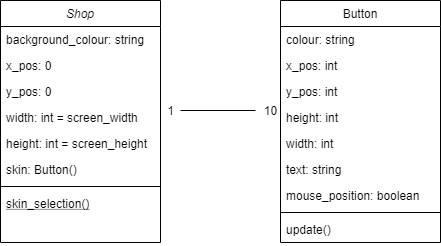

The diagram above was exported from draw.io. Its source (the exported page's mxGraphModel, read from the mxfile embedded in the PNG):
<mxGraphModel dx="768" dy="522" grid="1" gridSize="10" guides="1" tooltips="1" connect="1" arrows="1" fold="1" page="1" pageScale="1" pageWidth="827" pageHeight="1169" math="0" shadow="0">
  <root>
    <mxCell id="WIyWlLk6GJQsqaUBKTNV-0" />
    <mxCell id="WIyWlLk6GJQsqaUBKTNV-1" parent="WIyWlLk6GJQsqaUBKTNV-0" />
    <mxCell id="jNTmTENhUcqY32Y3WKd7-19" style="edgeStyle=orthogonalEdgeStyle;rounded=0;orthogonalLoop=1;jettySize=auto;html=1;endArrow=none;endFill=0;" parent="WIyWlLk6GJQsqaUBKTNV-1" source="jNTmTENhUcqY32Y3WKd7-17" target="jNTmTENhUcqY32Y3WKd7-18" edge="1">
      <mxGeometry relative="1" as="geometry" />
    </mxCell>
    <mxCell id="jNTmTENhUcqY32Y3WKd7-17" value="1" style="text;html=1;align=center;verticalAlign=middle;resizable=0;points=[];autosize=1;" parent="WIyWlLk6GJQsqaUBKTNV-1" vertex="1">
      <mxGeometry x="380" y="260" width="20" height="20" as="geometry" />
    </mxCell>
    <mxCell id="jNTmTENhUcqY32Y3WKd7-18" value="10" style="text;html=1;align=center;verticalAlign=middle;resizable=0;points=[];autosize=1;" parent="WIyWlLk6GJQsqaUBKTNV-1" vertex="1">
      <mxGeometry x="475" y="260" width="30" height="20" as="geometry" />
    </mxCell>
    <mxCell id="zkfFHV4jXpPFQw0GAbJ--13" value="Button" style="swimlane;fontStyle=0;align=center;verticalAlign=top;childLayout=stackLayout;horizontal=1;startSize=26;horizontalStack=0;resizeParent=1;resizeLast=0;collapsible=1;marginBottom=0;rounded=0;shadow=0;strokeWidth=1;" parent="WIyWlLk6GJQsqaUBKTNV-1" vertex="1">
      <mxGeometry x="500" y="160" width="160" height="242" as="geometry">
        <mxRectangle x="340" y="380" width="170" height="26" as="alternateBounds" />
      </mxGeometry>
    </mxCell>
    <mxCell id="zkfFHV4jXpPFQw0GAbJ--14" value="colour: string" style="text;align=left;verticalAlign=top;spacingLeft=4;spacingRight=4;overflow=hidden;rotatable=0;points=[[0,0.5],[1,0.5]];portConstraint=eastwest;" parent="zkfFHV4jXpPFQw0GAbJ--13" vertex="1">
      <mxGeometry y="26" width="160" height="26" as="geometry" />
    </mxCell>
    <mxCell id="jNTmTENhUcqY32Y3WKd7-3" value="x_pos: int" style="text;align=left;verticalAlign=top;spacingLeft=4;spacingRight=4;overflow=hidden;rotatable=0;points=[[0,0.5],[1,0.5]];portConstraint=eastwest;rounded=0;shadow=0;html=0;" parent="zkfFHV4jXpPFQw0GAbJ--13" vertex="1">
      <mxGeometry y="52" width="160" height="26" as="geometry" />
    </mxCell>
    <mxCell id="jNTmTENhUcqY32Y3WKd7-4" value="y_pos: int" style="text;align=left;verticalAlign=top;spacingLeft=4;spacingRight=4;overflow=hidden;rotatable=0;points=[[0,0.5],[1,0.5]];portConstraint=eastwest;rounded=0;shadow=0;html=0;" parent="zkfFHV4jXpPFQw0GAbJ--13" vertex="1">
      <mxGeometry y="78" width="160" height="26" as="geometry" />
    </mxCell>
    <mxCell id="G4jU9wzZxjgTtiKyYaXK-2" value="height: int" style="text;align=left;verticalAlign=top;spacingLeft=4;spacingRight=4;overflow=hidden;rotatable=0;points=[[0,0.5],[1,0.5]];portConstraint=eastwest;rounded=0;shadow=0;html=0;" vertex="1" parent="zkfFHV4jXpPFQw0GAbJ--13">
      <mxGeometry y="104" width="160" height="26" as="geometry" />
    </mxCell>
    <mxCell id="G4jU9wzZxjgTtiKyYaXK-3" value="width: int" style="text;align=left;verticalAlign=top;spacingLeft=4;spacingRight=4;overflow=hidden;rotatable=0;points=[[0,0.5],[1,0.5]];portConstraint=eastwest;rounded=0;shadow=0;html=0;" vertex="1" parent="zkfFHV4jXpPFQw0GAbJ--13">
      <mxGeometry y="130" width="160" height="26" as="geometry" />
    </mxCell>
    <mxCell id="jNTmTENhUcqY32Y3WKd7-6" value="text: string" style="text;align=left;verticalAlign=top;spacingLeft=4;spacingRight=4;overflow=hidden;rotatable=0;points=[[0,0.5],[1,0.5]];portConstraint=eastwest;rounded=0;shadow=0;html=0;" parent="zkfFHV4jXpPFQw0GAbJ--13" vertex="1">
      <mxGeometry y="156" width="160" height="26" as="geometry" />
    </mxCell>
    <mxCell id="jNTmTENhUcqY32Y3WKd7-7" value="mouse_position: boolean" style="text;align=left;verticalAlign=top;spacingLeft=4;spacingRight=4;overflow=hidden;rotatable=0;points=[[0,0.5],[1,0.5]];portConstraint=eastwest;rounded=0;shadow=0;html=0;" parent="zkfFHV4jXpPFQw0GAbJ--13" vertex="1">
      <mxGeometry y="182" width="160" height="26" as="geometry" />
    </mxCell>
    <mxCell id="zkfFHV4jXpPFQw0GAbJ--15" value="" style="line;html=1;strokeWidth=1;align=left;verticalAlign=middle;spacingTop=-1;spacingLeft=3;spacingRight=3;rotatable=0;labelPosition=right;points=[];portConstraint=eastwest;" parent="zkfFHV4jXpPFQw0GAbJ--13" vertex="1">
      <mxGeometry y="208" width="160" height="8" as="geometry" />
    </mxCell>
    <mxCell id="jNTmTENhUcqY32Y3WKd7-8" value="update()" style="text;align=left;verticalAlign=top;spacingLeft=4;spacingRight=4;overflow=hidden;rotatable=0;points=[[0,0.5],[1,0.5]];portConstraint=eastwest;rounded=0;shadow=0;html=0;" parent="zkfFHV4jXpPFQw0GAbJ--13" vertex="1">
      <mxGeometry y="216" width="160" height="26" as="geometry" />
    </mxCell>
    <mxCell id="zkfFHV4jXpPFQw0GAbJ--0" value="Shop" style="swimlane;fontStyle=2;align=center;verticalAlign=top;childLayout=stackLayout;horizontal=1;startSize=26;horizontalStack=0;resizeParent=1;resizeLast=0;collapsible=1;marginBottom=0;rounded=0;shadow=0;strokeWidth=1;" parent="WIyWlLk6GJQsqaUBKTNV-1" vertex="1">
      <mxGeometry x="220" y="160" width="160" height="242" as="geometry">
        <mxRectangle x="230" y="140" width="160" height="26" as="alternateBounds" />
      </mxGeometry>
    </mxCell>
    <mxCell id="zkfFHV4jXpPFQw0GAbJ--1" value="background_colour: string" style="text;align=left;verticalAlign=top;spacingLeft=4;spacingRight=4;overflow=hidden;rotatable=0;points=[[0,0.5],[1,0.5]];portConstraint=eastwest;" parent="zkfFHV4jXpPFQw0GAbJ--0" vertex="1">
      <mxGeometry y="26" width="160" height="26" as="geometry" />
    </mxCell>
    <mxCell id="zkfFHV4jXpPFQw0GAbJ--2" value="x_pos: 0" style="text;align=left;verticalAlign=top;spacingLeft=4;spacingRight=4;overflow=hidden;rotatable=0;points=[[0,0.5],[1,0.5]];portConstraint=eastwest;rounded=0;shadow=0;html=0;" parent="zkfFHV4jXpPFQw0GAbJ--0" vertex="1">
      <mxGeometry y="52" width="160" height="26" as="geometry" />
    </mxCell>
    <mxCell id="zkfFHV4jXpPFQw0GAbJ--3" value="y_pos: 0" style="text;align=left;verticalAlign=top;spacingLeft=4;spacingRight=4;overflow=hidden;rotatable=0;points=[[0,0.5],[1,0.5]];portConstraint=eastwest;rounded=0;shadow=0;html=0;" parent="zkfFHV4jXpPFQw0GAbJ--0" vertex="1">
      <mxGeometry y="78" width="160" height="26" as="geometry" />
    </mxCell>
    <mxCell id="jNTmTENhUcqY32Y3WKd7-0" value="width: int = screen_width" style="text;align=left;verticalAlign=top;spacingLeft=4;spacingRight=4;overflow=hidden;rotatable=0;points=[[0,0.5],[1,0.5]];portConstraint=eastwest;rounded=0;shadow=0;html=0;" parent="zkfFHV4jXpPFQw0GAbJ--0" vertex="1">
      <mxGeometry y="104" width="160" height="26" as="geometry" />
    </mxCell>
    <mxCell id="jNTmTENhUcqY32Y3WKd7-1" value="height: int = screen_height" style="text;align=left;verticalAlign=top;spacingLeft=4;spacingRight=4;overflow=hidden;rotatable=0;points=[[0,0.5],[1,0.5]];portConstraint=eastwest;rounded=0;shadow=0;html=0;" parent="zkfFHV4jXpPFQw0GAbJ--0" vertex="1">
      <mxGeometry y="130" width="160" height="26" as="geometry" />
    </mxCell>
    <mxCell id="jNTmTENhUcqY32Y3WKd7-16" value="skin: Button()" style="text;align=left;verticalAlign=top;spacingLeft=4;spacingRight=4;overflow=hidden;rotatable=0;points=[[0,0.5],[1,0.5]];portConstraint=eastwest;rounded=0;shadow=0;html=0;" parent="zkfFHV4jXpPFQw0GAbJ--0" vertex="1">
      <mxGeometry y="156" width="160" height="26" as="geometry" />
    </mxCell>
    <mxCell id="zkfFHV4jXpPFQw0GAbJ--4" value="" style="line;html=1;strokeWidth=1;align=left;verticalAlign=middle;spacingTop=-1;spacingLeft=3;spacingRight=3;rotatable=0;labelPosition=right;points=[];portConstraint=eastwest;" parent="zkfFHV4jXpPFQw0GAbJ--0" vertex="1">
      <mxGeometry y="182" width="160" height="8" as="geometry" />
    </mxCell>
    <mxCell id="MNXXSDQjtuSARfbH5EEO-1" value="skin_selection()" style="text;align=left;verticalAlign=top;spacingLeft=4;spacingRight=4;overflow=hidden;rotatable=0;points=[[0,0.5],[1,0.5]];portConstraint=eastwest;fontStyle=4" parent="zkfFHV4jXpPFQw0GAbJ--0" vertex="1">
      <mxGeometry y="190" width="160" height="26" as="geometry" />
    </mxCell>
  </root>
</mxGraphModel>